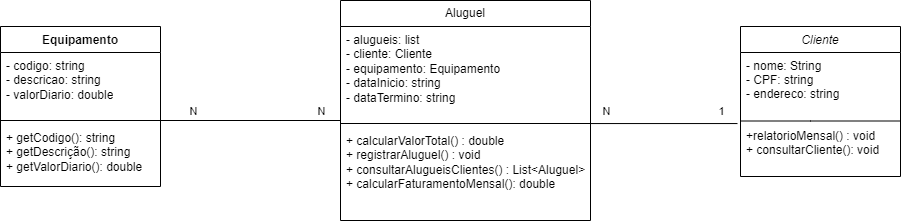

The diagram above was exported from draw.io. Its source (the exported page's mxGraphModel, read from the mxfile embedded in the PNG):
<mxGraphModel dx="1434" dy="766" grid="1" gridSize="10" guides="1" tooltips="1" connect="1" arrows="1" fold="1" page="1" pageScale="1" pageWidth="1169" pageHeight="827" math="0" shadow="0">
  <root>
    <mxCell id="WIyWlLk6GJQsqaUBKTNV-0" />
    <mxCell id="WIyWlLk6GJQsqaUBKTNV-1" parent="WIyWlLk6GJQsqaUBKTNV-0" />
    <mxCell id="WfVMgeBq-EE7EPLn9CI1-0" value="Cliente" style="swimlane;fontStyle=2;align=center;verticalAlign=top;childLayout=stackLayout;horizontal=1;startSize=26;horizontalStack=0;resizeParent=1;resizeLast=0;collapsible=1;marginBottom=0;rounded=0;shadow=0;strokeWidth=1;" parent="WIyWlLk6GJQsqaUBKTNV-1" vertex="1">
      <mxGeometry x="870" y="276" width="160" height="150" as="geometry">
        <mxRectangle x="230" y="140" width="160" height="26" as="alternateBounds" />
      </mxGeometry>
    </mxCell>
    <mxCell id="ibLARwzfm08ipV7jvESO-7" value="" style="endArrow=none;html=1;rounded=0;" edge="1" parent="WfVMgeBq-EE7EPLn9CI1-0">
      <mxGeometry width="50" height="50" relative="1" as="geometry">
        <mxPoint y="94.5" as="sourcePoint" />
        <mxPoint x="160" y="94.5" as="targetPoint" />
        <Array as="points">
          <mxPoint x="70" y="94.5" />
        </Array>
      </mxGeometry>
    </mxCell>
    <mxCell id="WfVMgeBq-EE7EPLn9CI1-1" value="- nome: String&#10;- CPF: string&#10;- endereco: string&#10;&#10;&#10;+relatorioMensal() : void&#10;+ consultarCliente(): void" style="text;align=left;verticalAlign=top;spacingLeft=4;spacingRight=4;overflow=hidden;rotatable=0;points=[[0,0.5],[1,0.5]];portConstraint=eastwest;" parent="WfVMgeBq-EE7EPLn9CI1-0" vertex="1">
      <mxGeometry y="26" width="160" height="124" as="geometry" />
    </mxCell>
    <mxCell id="WfVMgeBq-EE7EPLn9CI1-6" value="Aluguel" style="swimlane;fontStyle=0;childLayout=stackLayout;horizontal=1;startSize=26;fillColor=none;horizontalStack=0;resizeParent=1;resizeParentMax=0;resizeLast=0;collapsible=1;marginBottom=0;whiteSpace=wrap;html=1;" parent="WIyWlLk6GJQsqaUBKTNV-1" vertex="1">
      <mxGeometry x="470" y="250" width="250" height="220" as="geometry" />
    </mxCell>
    <mxCell id="ibLARwzfm08ipV7jvESO-4" value="" style="endArrow=none;html=1;rounded=0;entryX=1;entryY=0.5;entryDx=0;entryDy=0;exitX=0;exitY=0.5;exitDx=0;exitDy=0;" edge="1" parent="WfVMgeBq-EE7EPLn9CI1-6" source="WfVMgeBq-EE7EPLn9CI1-8" target="WfVMgeBq-EE7EPLn9CI1-8">
      <mxGeometry width="50" height="50" relative="1" as="geometry">
        <mxPoint x="-180" y="60" as="sourcePoint" />
        <mxPoint x="-70" y="30" as="targetPoint" />
        <Array as="points" />
      </mxGeometry>
    </mxCell>
    <mxCell id="WfVMgeBq-EE7EPLn9CI1-8" value="- alugueis: list&lt;br&gt;- cliente: Cliente&lt;br&gt;- equipamento: Equipamento&lt;br&gt;- dataInicio: string&lt;br&gt;- dataTermino: string&lt;br&gt;&lt;br&gt;&lt;br&gt;+ calcularValorTotal() : double&lt;br&gt;+ registrarAluguel() : void&lt;br&gt;+ consultarAlugueisClientes() : List&amp;lt;Aluguel&amp;gt;&lt;br&gt;+ calcularFaturamentoMensal(): double" style="text;strokeColor=none;fillColor=none;align=left;verticalAlign=top;spacingLeft=4;spacingRight=4;overflow=hidden;rotatable=0;points=[[0,0.5],[1,0.5]];portConstraint=eastwest;whiteSpace=wrap;html=1;" parent="WfVMgeBq-EE7EPLn9CI1-6" vertex="1">
      <mxGeometry y="26" width="250" height="194" as="geometry" />
    </mxCell>
    <mxCell id="WfVMgeBq-EE7EPLn9CI1-16" value="Equipamento" style="swimlane;fontStyle=1;align=center;verticalAlign=top;childLayout=stackLayout;horizontal=1;startSize=26;horizontalStack=0;resizeParent=1;resizeParentMax=0;resizeLast=0;collapsible=1;marginBottom=0;whiteSpace=wrap;html=1;" parent="WIyWlLk6GJQsqaUBKTNV-1" vertex="1">
      <mxGeometry x="130" y="276" width="160" height="160" as="geometry" />
    </mxCell>
    <mxCell id="WfVMgeBq-EE7EPLn9CI1-17" value="- codigo: string&lt;br&gt;- descricao: string&lt;br&gt;- valorDiario: double" style="text;strokeColor=none;fillColor=none;align=left;verticalAlign=top;spacingLeft=4;spacingRight=4;overflow=hidden;rotatable=0;points=[[0,0.5],[1,0.5]];portConstraint=eastwest;whiteSpace=wrap;html=1;" parent="WfVMgeBq-EE7EPLn9CI1-16" vertex="1">
      <mxGeometry y="26" width="160" height="64" as="geometry" />
    </mxCell>
    <mxCell id="WfVMgeBq-EE7EPLn9CI1-18" value="" style="line;strokeWidth=1;fillColor=none;align=left;verticalAlign=middle;spacingTop=-1;spacingLeft=3;spacingRight=3;rotatable=0;labelPosition=right;points=[];portConstraint=eastwest;strokeColor=inherit;" parent="WfVMgeBq-EE7EPLn9CI1-16" vertex="1">
      <mxGeometry y="90" width="160" height="8" as="geometry" />
    </mxCell>
    <mxCell id="WfVMgeBq-EE7EPLn9CI1-19" value="+ getCodigo(): string&lt;br&gt;+ getDescrição(): string&lt;br&gt;+ getValorDiario(): double" style="text;strokeColor=none;fillColor=none;align=left;verticalAlign=top;spacingLeft=4;spacingRight=4;overflow=hidden;rotatable=0;points=[[0,0.5],[1,0.5]];portConstraint=eastwest;whiteSpace=wrap;html=1;" parent="WfVMgeBq-EE7EPLn9CI1-16" vertex="1">
      <mxGeometry y="98" width="160" height="62" as="geometry" />
    </mxCell>
    <mxCell id="ibLARwzfm08ipV7jvESO-10" style="edgeStyle=orthogonalEdgeStyle;rounded=0;orthogonalLoop=1;jettySize=auto;html=1;endArrow=none;endFill=0;" edge="1" parent="WIyWlLk6GJQsqaUBKTNV-1" source="WfVMgeBq-EE7EPLn9CI1-8">
      <mxGeometry relative="1" as="geometry">
        <mxPoint x="290" y="370" as="targetPoint" />
        <Array as="points">
          <mxPoint x="290" y="370" />
        </Array>
      </mxGeometry>
    </mxCell>
    <mxCell id="ibLARwzfm08ipV7jvESO-15" value="N" style="edgeLabel;html=1;align=center;verticalAlign=middle;resizable=0;points=[];" vertex="1" connectable="0" parent="ibLARwzfm08ipV7jvESO-10">
      <mxGeometry x="0.6444" y="1" relative="1" as="geometry">
        <mxPoint y="-11" as="offset" />
      </mxGeometry>
    </mxCell>
    <mxCell id="ibLARwzfm08ipV7jvESO-16" value="N" style="edgeLabel;html=1;align=center;verticalAlign=middle;resizable=0;points=[];" vertex="1" connectable="0" parent="ibLARwzfm08ipV7jvESO-10">
      <mxGeometry x="-0.7778" y="1" relative="1" as="geometry">
        <mxPoint y="-11" as="offset" />
      </mxGeometry>
    </mxCell>
    <mxCell id="ibLARwzfm08ipV7jvESO-11" style="edgeStyle=orthogonalEdgeStyle;rounded=0;orthogonalLoop=1;jettySize=auto;html=1;endArrow=none;endFill=0;entryX=-0.019;entryY=0.573;entryDx=0;entryDy=0;entryPerimeter=0;" edge="1" parent="WIyWlLk6GJQsqaUBKTNV-1" source="WfVMgeBq-EE7EPLn9CI1-8" target="WfVMgeBq-EE7EPLn9CI1-1">
      <mxGeometry relative="1" as="geometry">
        <mxPoint x="800" y="370" as="targetPoint" />
        <Array as="points">
          <mxPoint x="690" y="373" />
          <mxPoint x="690" y="373" />
        </Array>
      </mxGeometry>
    </mxCell>
    <mxCell id="ibLARwzfm08ipV7jvESO-17" value="1" style="edgeLabel;html=1;align=center;verticalAlign=middle;resizable=0;points=[];" vertex="1" connectable="0" parent="ibLARwzfm08ipV7jvESO-11">
      <mxGeometry x="0.7692" relative="1" as="geometry">
        <mxPoint y="-13" as="offset" />
      </mxGeometry>
    </mxCell>
    <mxCell id="ibLARwzfm08ipV7jvESO-19" value="N" style="edgeLabel;html=1;align=center;verticalAlign=middle;resizable=0;points=[];" vertex="1" connectable="0" parent="ibLARwzfm08ipV7jvESO-11">
      <mxGeometry x="-0.7959" y="3" relative="1" as="geometry">
        <mxPoint y="-10" as="offset" />
      </mxGeometry>
    </mxCell>
  </root>
</mxGraphModel>